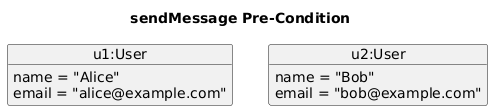

The diagram above was rendered by PlantUML. Its source (embedded in the PNG):
@startuml
title sendMessage Pre-Condition
object "u1:User" as u1 {
  name = "Alice"
  email = "alice@example.com"
}
object "u2:User" as u2 {
  name = "Bob"
  email = "bob@example.com"
}
hide methods
@enduml